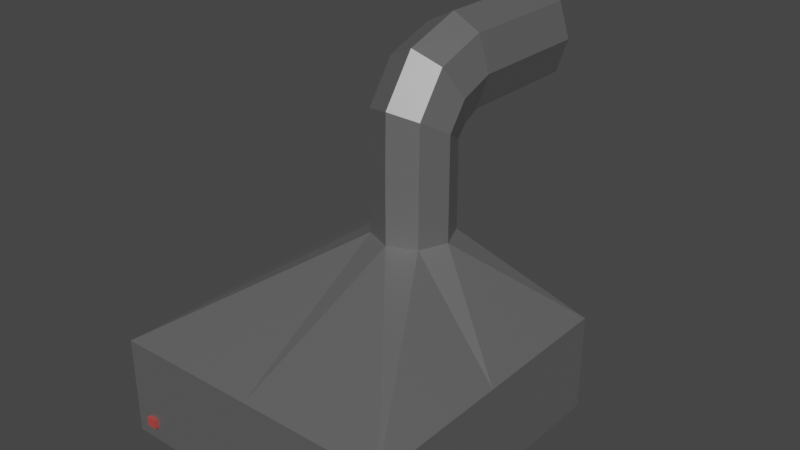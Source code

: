 # Source: Cocina_extractor.blend  (saved by Blender 2.91.10; exported with 4.5.12 LTS)
import bpy
from mathutils import Matrix  # noqa: F401  (used for matrix-valued properties, if any)

bpy.ops.wm.read_factory_settings(use_empty=True)
scene = bpy.context.scene
scene.name = 'Scene'

# ---- collections
col_collection = bpy.data.collections.new('Collection'); scene.collection.children.link(col_collection)

# ---- materials (node trees are filled in below, after node groups)
mat_material_003 = bpy.data.materials.new('Material.003')
mat_material_003.use_transparent_shadow = False
mat_material_002 = bpy.data.materials.new('Material.002')
mat_material_002.use_transparent_shadow = False
mat_material_016 = bpy.data.materials.new('Material.016')
mat_material_016.use_transparent_shadow = False

# ---- material node trees
mat_material_003.use_nodes = True; mat_material_003.node_tree.nodes.clear()
_N = mat_material_003.node_tree.nodes; _L = mat_material_003.node_tree.links
n0 = _N.new('ShaderNodeBsdfPrincipled'); n0.name = 'Principled BSDF'; n0.location = (10, 300)
n0.distribution = 'GGX'
n0.subsurface_method = 'BURLEY'
n0.inputs[0].default_value = (0.2598, 0.2598, 0.2598, 1.0)
n0.inputs[1].default_value = 0.6809
n0.inputs[3].default_value = 1.45
n0.inputs[27].default_value = (0.0, 0.0, 0.0, 1.0)
n0.inputs[28].default_value = 1.0
n1 = _N.new('ShaderNodeOutputMaterial'); n1.name = 'Material Output'; n1.location = (300, 300)
_L.new(n0.outputs[0], n1.inputs[0])
n1.is_active_output = True
mat_material_002.use_nodes = True; mat_material_002.node_tree.nodes.clear()
_N = mat_material_002.node_tree.nodes; _L = mat_material_002.node_tree.links
n0 = _N.new('ShaderNodeBsdfPrincipled'); n0.name = 'Principled BSDF'; n0.location = (10, 300)
n0.distribution = 'GGX'
n0.subsurface_method = 'BURLEY'
n0.inputs[0].default_value = (0.0, 0.0, 0.0, 1.0)
n0.inputs[2].default_value = 0.8262
n0.inputs[3].default_value = 1.45
n0.inputs[13].default_value = 0.07447
n0.inputs[27].default_value = (0.0, 0.0, 0.0, 1.0)
n0.inputs[28].default_value = 1.0
n1 = _N.new('ShaderNodeOutputMaterial'); n1.name = 'Material Output'; n1.location = (300, 300)
_L.new(n0.outputs[0], n1.inputs[0])
n1.is_active_output = True
mat_material_016.use_nodes = True; mat_material_016.node_tree.nodes.clear()
_N = mat_material_016.node_tree.nodes; _L = mat_material_016.node_tree.links
n0 = _N.new('ShaderNodeBsdfPrincipled'); n0.name = 'Principled BSDF'; n0.location = (10, 300)
n0.distribution = 'GGX'
n0.subsurface_method = 'BURLEY'
n0.inputs[0].default_value = (0.4575, 0.06437, 0.05641, 1.0)
n0.inputs[2].default_value = 0.8617
n0.inputs[3].default_value = 1.45
n0.inputs[13].default_value = 0.05319
n0.inputs[27].default_value = (0.0, 0.0, 0.0, 1.0)
n0.inputs[28].default_value = 1.0
n1 = _N.new('ShaderNodeOutputMaterial'); n1.name = 'Material Output'; n1.location = (300, 300)
_L.new(n0.outputs[0], n1.inputs[0])
n1.is_active_output = True

# ---- world
world_world = bpy.data.worlds.new('World'); scene.world = world_world
world_world.use_nodes = True; world_world.node_tree.nodes.clear()
_N = world_world.node_tree.nodes; _L = world_world.node_tree.links
n0 = _N.new('ShaderNodeOutputWorld'); n0.name = 'World Output'; n0.location = (300, 300)
n1 = _N.new('ShaderNodeBackground'); n1.name = 'Background'; n1.location = (10, 300)
n1.inputs[0].default_value = (0.05088, 0.05088, 0.05088, 1.0)
_L.new(n1.outputs[0], n0.inputs[0])
n0.is_active_output = True
world_world.color = (0.05088, 0.05088, 0.05088)
world_world.use_sun_shadow = False
world_world.sun_shadow_jitter_overblur = 0.0

# ---- meshes
me_cube_007 = bpy.data.meshes.new('Cube.007')
me_cube_007.from_pydata([(-0.9411, -0.9411, -1.0), (-0.1936, 0.3151, 0.1624), (-0.9411, 0.9411, -1.0), (-0.1936, 0.7024, 0.1624), (0.9411, -0.9411, -1.0), (0.1936, 0.3151, 0.1624), (0.9411, 0.9411, -1.0), (0.1936, 0.7024, 0.1624), (-0.8928, -1.0, -0.8392), (-1.0, 1.0, -0.3288), (1.0, 1.0, -0.3288), (0.896, -1.0, -0.8263), (-1.0, 1.0, -1.0), (-0.8928, -1.0, -0.9015), (1.0, 1.0, -1.0), (0.896, -1.0, -0.9145), (-0.9411, 0.9411, -0.5549), (-0.9411, -0.9411, -0.5549), (0.9411, 0.9411, -0.5549), (0.9411, -0.9411, -0.5549), (-1.0, 0.0, -1.0), (-0.2738, 0.5087, 0.1624), (1.0, 0.0, -1.0), (0.2738, 0.5087, 0.1624), (1.0, 0.0, -0.3288), (-1.0, 0.0, -0.3288), (-0.9411, 0.0, -1.0), (0.9411, 0.0, -1.0), (-0.9411, 0.0, -0.5549), (0.9411, 0.0, -0.5549), (0.0, 1.0, -1.0), (-1.197e-08, 0.7826, 0.1624), (0.479, -1.0, -0.9145), (1.197e-08, 0.2349, 0.1624), (0.479, -1.0, -0.8263), (0.0, 1.0, -0.3288), (0.0, 0.9411, -1.0), (0.0, -0.9411, -1.0), (0.0, 0.9411, -0.5549), (0.0, -0.9411, -0.5549), (0.0, 0.0, -0.1947), (-0.1936, 0.3206, 0.996), (-0.1936, 0.3151, 0.6478), (-0.1936, 0.7024, 0.6478), (0.1936, 0.3151, 0.6478), (0.1936, 0.7024, 0.6478), (-0.2738, 0.5087, 0.6478), (0.2738, 0.5087, 0.6478), (-1.197e-08, 0.7826, 0.6478), (1.197e-08, 0.2349, 0.6478), (-0.1936, 0.5233, 1.282), (-0.1936, 0.6969, 0.7787), (0.1936, 0.3206, 0.996), (0.1936, 0.6969, 0.7787), (-0.2738, 0.5087, 0.8874), (0.2738, 0.5087, 0.8874), (-1.197e-08, 0.7749, 0.7337), (1.197e-08, 0.2426, 1.041), (-0.1936, 0.879, 1.404), (-0.1936, 0.7644, 0.8645), (0.1936, 0.5233, 1.282), (0.1936, 0.7644, 0.8645), (-0.2738, 0.6439, 1.073), (0.2738, 0.6439, 1.073), (-1.247e-08, 0.8144, 0.778), (1.147e-08, 0.4734, 1.369), (-0.1936, 1.77, 1.404), (-0.1936, 0.879, 0.9214), (0.1936, 0.879, 1.404), (0.1936, 0.879, 0.9214), (-0.2738, 0.879, 1.162), (0.2738, 0.879, 1.162), (-1.075e-08, 0.879, 0.8215), (1.319e-08, 0.879, 1.504), (-0.1936, 1.77, 0.9214), (0.1936, 1.77, 1.404), (0.1936, 1.77, 0.9214), (-0.2738, 1.77, 1.162), (0.2738, 1.77, 1.162), (-1.075e-08, 1.77, 0.8215), (1.319e-08, 1.77, 1.504), (1.224e-09, 1.77, 1.162), (1.0, -1.0, -0.3288), (1.0, -1.0, -1.0), (-0.8235, -1.0, -0.9015), (-0.8235, -1.0, -0.8392), (0.896, -1.022, -0.8263), (0.896, -1.022, -0.9145), (0.479, -1.022, -0.9145), (0.479, -1.022, -0.8263), (-1.0, -1.0, -1.0), (-1.0, -1.0, -0.3288), (0.0, -1.0, -0.3288), (0.0, -1.0, -1.0), (-0.8928, -1.024, -0.9015), (-0.8928, -1.024, -0.8392), (-0.8235, -1.024, -0.8392), (-0.8235, -1.024, -0.9015)], [], [(25, 21, 3, 9), (35, 31, 7, 10), (24, 23, 5, 82), (92, 33, 1, 91), (27, 4, 19, 29), (21, 1, 42, 46), (8, 13, 94, 95), (22, 24, 82, 83), (30, 35, 10, 14), (20, 25, 9, 12), (26, 0, 90, 20), (36, 2, 12, 30), (27, 6, 14, 22), (37, 4, 83, 93), (40, 29, 19, 39), (26, 2, 16, 28), (37, 0, 17, 39), (36, 6, 18, 38), (0, 26, 28, 17), (38, 18, 29, 40), (4, 27, 22, 83), (2, 26, 20, 12), (90, 91, 25, 20), (14, 10, 24, 22), (33, 5, 44, 49), (6, 27, 29, 18), (10, 7, 23, 24), (91, 1, 21, 25), (23, 7, 45, 47), (16, 38, 40, 28), (2, 36, 38, 16), (4, 37, 39, 19), (28, 40, 39, 17), (0, 37, 93, 90), (6, 36, 30, 14), (12, 9, 35, 30), (34, 32, 88, 89), (5, 23, 47, 44), (82, 5, 33, 92), (9, 3, 31, 35), (49, 44, 52, 57), (45, 48, 56, 53), (42, 49, 57, 41), (47, 45, 53, 55), (31, 3, 43, 48), (3, 21, 46, 43), (1, 33, 49, 42), (7, 31, 48, 45), (41, 57, 65, 50), (55, 53, 61, 63), (56, 51, 59, 64), (51, 54, 62, 59), (46, 42, 41, 54), (44, 47, 55, 52), (43, 46, 54, 51), (48, 43, 51, 56), (64, 59, 67, 72), (59, 62, 70, 67), (60, 63, 71, 68), (62, 50, 58, 70), (53, 56, 64, 61), (57, 52, 60, 65), (54, 41, 50, 62), (52, 55, 63, 60), (68, 71, 78, 75), (70, 58, 66, 77), (73, 68, 75, 80), (69, 72, 79, 76), (63, 61, 69, 71), (50, 65, 73, 58), (61, 64, 72, 69), (65, 60, 68, 73), (81, 77, 66, 80), (79, 74, 77, 81), (76, 79, 81, 78), (78, 81, 80, 75), (67, 70, 77, 74), (72, 67, 74, 79), (71, 69, 76, 78), (58, 73, 80, 66), (11, 15, 83, 82), (15, 32, 93, 83), (34, 11, 82, 92), (32, 34, 92, 93), (87, 86, 89, 88), (32, 15, 87, 88), (11, 34, 89, 86), (15, 11, 86, 87), (13, 8, 91, 90), (8, 85, 92, 91), (84, 13, 90, 93), (85, 84, 93, 92), (97, 96, 95, 94), (84, 85, 96, 97), (85, 8, 95, 96), (13, 84, 97, 94)])
me_cube_007.polygons.foreach_set('material_index', [0, 0, 0, 0, 0, 0, 2, 0, 0, 0, 0, 0, 0, 0, 0, 0, 0, 0, 0, 0, 0, 0, 0, 0, 0, 0, 0, 0, 0, 0, 0, 0, 0, 0, 0, 0, 1, 0, 0, 0, 0, 0, 0, 0, 0, 0, 0, 0, 0, 0, 0, 0, 0, 0, 0, 0, 0, 0, 0, 0, 0, 0, 0, 0, 0, 0, 0, 0, 0, 0, 0, 0, 0, 0, 0, 0, 0, 0, 0, 0, 0, 0, 0, 0, 1, 1, 1, 1, 0, 0, 0, 0, 2, 2, 2, 2])
_uv = me_cube_007.uv_layers.new(name='UVMap')
_uv.uv.foreach_set('vector', [0.4589, 0.125, 0.625, 0.125, 0.625, 0.25, 0.4589, 0.25, 0.4589, 0.375, 0.625, 0.375, 0.625, 0.5, 0.4589, 0.5, 0.4589, 0.625, 0.625, 0.625, 0.625, 0.75, 0.4589, 0.75, 0.4589, 0.875, 0.625, 0.875, 0.625, 1.0, 0.4589, 1.0, 0.3676, 0.625, 0.3676, 0.7426, 0.3676, 0.7426, 0.3676, 0.625, 0.625, 0.125, 0.625, 0.0, 0.625, 0.0, 0.625, 0.125, 0.4237, 0.9648, 0.4102, 0.9648, 0.4102, 0.9648, 0.4237, 0.9648, 0.375, 0.625, 0.4589, 0.625, 0.4589, 0.75, 0.375, 0.75, 0.375, 0.375, 0.4589, 0.375, 0.4589, 0.5, 0.375, 0.5, 0.375, 0.125, 0.4589, 0.125, 0.4589, 0.25, 0.375, 0.25, 0.1324, 0.625, 0.1324, 0.7426, 0.125, 0.75, 0.125, 0.625, 0.25, 0.5074, 0.1324, 0.5074, 0.125, 0.5, 0.25, 0.5, 0.3676, 0.625, 0.3676, 0.5074, 0.375, 0.5, 0.375, 0.625, 0.25, 0.7426, 0.3676, 0.7426, 0.375, 0.75, 0.25, 0.75, 0.25, 0.625, 0.3676, 0.625, 0.3676, 0.7426, 0.25, 0.7426, 0.1324, 0.625, 0.1324, 0.5074, 0.1324, 0.5074, 0.1324, 0.625, 0.25, 0.7426, 0.1324, 0.7426, 0.1324, 0.7426, 0.25, 0.7426, 0.25, 0.5074, 0.3676, 0.5074, 0.3676, 0.5074, 0.25, 0.5074, 0.1324, 0.7426, 0.1324, 0.625, 0.1324, 0.625, 0.1324, 0.7426, 0.25, 0.5074, 0.3676, 0.5074, 0.3676, 0.625, 0.25, 0.625, 0.3676, 0.7426, 0.3676, 0.625, 0.375, 0.625, 0.375, 0.75, 0.1324, 0.5074, 0.1324, 0.625, 0.125, 0.625, 0.125, 0.5, 0.375, 0.0, 0.4589, 0.0, 0.4589, 0.125, 0.375, 0.125, 0.375, 0.5, 0.4589, 0.5, 0.4589, 0.625, 0.375, 0.625, 0.625, 0.875, 0.625, 0.75, 0.625, 0.75, 0.625, 0.875, 0.3676, 0.5074, 0.3676, 0.625, 0.3676, 0.625, 0.3676, 0.5074, 0.4589, 0.5, 0.625, 0.5, 0.625, 0.625, 0.4589, 0.625, 0.4589, 0.0, 0.625, 0.0, 0.625, 0.125, 0.4589, 0.125, 0.625, 0.625, 0.625, 0.5, 0.625, 0.5, 0.625, 0.625, 0.1324, 0.5074, 0.25, 0.5074, 0.25, 0.625, 0.1324, 0.625, 0.1324, 0.5074, 0.25, 0.5074, 0.25, 0.5074, 0.1324, 0.5074, 0.3676, 0.7426, 0.25, 0.7426, 0.25, 0.7426, 0.3676, 0.7426, 0.1324, 0.625, 0.25, 0.625, 0.25, 0.7426, 0.1324, 0.7426, 0.1324, 0.7426, 0.25, 0.7426, 0.25, 0.75, 0.125, 0.75, 0.3676, 0.5074, 0.25, 0.5074, 0.25, 0.5, 0.375, 0.5, 0.375, 0.25, 0.4589, 0.25, 0.4589, 0.375, 0.375, 0.375, 0.4225, 0.8386, 0.4114, 0.8386, 0.4114, 0.8386, 0.4225, 0.8386, 0.625, 0.75, 0.625, 0.625, 0.625, 0.625, 0.625, 0.75, 0.4589, 0.75, 0.625, 0.75, 0.625, 0.875, 0.4589, 0.875, 0.4589, 0.25, 0.625, 0.25, 0.625, 0.375, 0.4589, 0.375, 0.625, 0.875, 0.625, 0.75, 0.625, 0.75, 0.625, 0.875, 0.625, 0.5, 0.625, 0.375, 0.625, 0.375, 0.625, 0.5, 0.625, 1.0, 0.625, 0.875, 0.625, 0.875, 0.625, 1.0, 0.625, 0.625, 0.625, 0.5, 0.625, 0.5, 0.625, 0.625, 0.625, 0.375, 0.625, 0.25, 0.625, 0.25, 0.625, 0.375, 0.625, 0.25, 0.625, 0.125, 0.625, 0.125, 0.625, 0.25, 0.625, 1.0, 0.625, 0.875, 0.625, 0.875, 0.625, 1.0, 0.625, 0.5, 0.625, 0.375, 0.625, 0.375, 0.625, 0.5, 0.625, 1.0, 0.625, 0.875, 0.625, 0.875, 0.625, 1.0, 0.625, 0.625, 0.625, 0.5, 0.625, 0.5, 0.625, 0.625, 0.625, 0.375, 0.625, 0.25, 0.625, 0.25, 0.625, 0.375, 0.625, 0.25, 0.625, 0.125, 0.625, 0.125, 0.625, 0.25, 0.625, 0.125, 0.625, 0.0, 0.625, 0.0, 0.625, 0.125, 0.625, 0.75, 0.625, 0.625, 0.625, 0.625, 0.625, 0.75, 0.625, 0.25, 0.625, 0.125, 0.625, 0.125, 0.625, 0.25, 0.625, 0.375, 0.625, 0.25, 0.625, 0.25, 0.625, 0.375, 0.625, 0.375, 0.625, 0.25, 0.625, 0.25, 0.625, 0.375, 0.625, 0.25, 0.625, 0.125, 0.625, 0.125, 0.625, 0.25, 0.625, 0.75, 0.625, 0.625, 0.625, 0.625, 0.625, 0.75, 0.625, 0.125, 0.625, 0.0, 0.625, 0.0, 0.625, 0.125, 0.625, 0.5, 0.625, 0.375, 0.625, 0.375, 0.625, 0.5, 0.625, 0.875, 0.625, 0.75, 0.625, 0.75, 0.625, 0.875, 0.625, 0.125, 0.625, 0.0, 0.625, 0.0, 0.625, 0.125, 0.625, 0.75, 0.625, 0.625, 0.625, 0.625, 0.625, 0.75, 0.625, 0.75, 0.625, 0.625, 0.625, 0.625, 0.625, 0.75, 0.625, 0.125, 0.625, 0.0, 0.625, 0.0, 0.625, 0.125, 0.625, 0.875, 0.625, 0.75, 0.625, 0.75, 0.625, 0.875, 0.625, 0.5, 0.625, 0.375, 0.625, 0.375, 0.625, 0.5, 0.625, 0.625, 0.625, 0.5, 0.625, 0.5, 0.625, 0.625, 0.625, 1.0, 0.625, 0.875, 0.625, 0.875, 0.625, 1.0, 0.625, 0.5, 0.625, 0.375, 0.625, 0.375, 0.625, 0.5, 0.625, 0.875, 0.625, 0.75, 0.625, 0.75, 0.625, 0.875, 0.75, 0.625, 0.875, 0.625, 0.875, 0.75, 0.75, 0.75, 0.75, 0.5, 0.875, 0.5, 0.875, 0.625, 0.75, 0.625, 0.625, 0.5, 0.75, 0.5, 0.75, 0.625, 0.625, 0.625, 0.625, 0.625, 0.75, 0.625, 0.75, 0.75, 0.625, 0.75, 0.625, 0.25, 0.625, 0.125, 0.625, 0.125, 0.625, 0.25, 0.625, 0.375, 0.625, 0.25, 0.625, 0.25, 0.625, 0.375, 0.625, 0.625, 0.625, 0.5, 0.625, 0.5, 0.625, 0.625, 0.625, 1.0, 0.625, 0.875, 0.625, 0.875, 0.625, 1.0, 0.4225, 0.7864, 0.4114, 0.7864, 0.375, 0.75, 0.4589, 0.75, 0.4114, 0.7864, 0.4114, 0.8386, 0.375, 0.875, 0.375, 0.75, 0.4225, 0.8386, 0.4225, 0.7864, 0.4589, 0.75, 0.4589, 0.875, 0.4114, 0.8386, 0.4225, 0.8386, 0.4589, 0.875, 0.375, 0.875, 0.4114, 0.7864, 0.4225, 0.7864, 0.4225, 0.8386, 0.4114, 0.8386, 0.4114, 0.8386, 0.4114, 0.7864, 0.4114, 0.7864, 0.4114, 0.8386, 0.4225, 0.7864, 0.4225, 0.8386, 0.4225, 0.8386, 0.4225, 0.7864, 0.4114, 0.7864, 0.4225, 0.7864, 0.4225, 0.7864, 0.4114, 0.7864, 0.4102, 0.9648, 0.4237, 0.9648, 0.4589, 1.0, 0.375, 1.0, 0.4237, 0.9648, 0.4237, 0.9102, 0.4589, 0.875, 0.4589, 1.0, 0.4102, 0.9102, 0.4102, 0.9648, 0.375, 1.0, 0.375, 0.875, 0.4237, 0.9102, 0.4102, 0.9102, 0.375, 0.875, 0.4589, 0.875, 0.4102, 0.9102, 0.4237, 0.9102, 0.4237, 0.9648, 0.4102, 0.9648, 0.4102, 0.9102, 0.4237, 0.9102, 0.4237, 0.9102, 0.4102, 0.9102, 0.4237, 0.9102, 0.4237, 0.9648, 0.4237, 0.9648, 0.4237, 0.9102, 0.4102, 0.9648, 0.4102, 0.9102, 0.4102, 0.9102, 0.4102, 0.9648])
me_cube_007.materials.append(mat_material_003)
me_cube_007.materials.append(mat_material_002)
me_cube_007.materials.append(mat_material_016)
me_cube_007.use_remesh_fix_poles = True
me_cube_007.use_remesh_preserve_attributes = False
me_cube_007.use_mirror_vertex_groups = False
me_cube_007.update()

# ---- objects
ob_tubo_extractor_cocina = bpy.data.objects.new('Tubo extractor cocina', me_cube_007)

# ---- transforms, parenting, visibility, modifiers, constraints
ob_tubo_extractor_cocina.location = (0.01658, -0.0253, 1.562)
ob_tubo_extractor_cocina.scale = (0.3178, 0.3178, 0.3178)
ob_tubo_extractor_cocina.lineart.crease_threshold = 0.0

# ---- collection membership
col_collection.objects.link(ob_tubo_extractor_cocina)

# ---- scene / render settings (as saved in the file)
scene.frame_start = 1; scene.frame_end = 250; scene.frame_set(1)
scene.render.engine = 'BLENDER_EEVEE_NEXT'
scene.cycles.use_denoising = False
scene.cycles.samples = 128
scene.cycles.sampling_pattern = 'TABULATED_SOBOL'
scene.cycles.use_adaptive_sampling = False
scene.cycles.use_light_tree = False
scene.view_settings.view_transform = 'Filmic'
bpy.context.view_layer.update()

# ---- added for rendering (the .blend has no active camera and no usable light): camera, sun
cam_auto = bpy.data.cameras.new('AutoCamera')
cam_auto.lens = 50.0
cam_auto.sensor_width = 36.0
cam_auto.clip_end = 1000.0
ob_auto_camera = bpy.data.objects.new('AutoCamera', cam_auto)
scene.collection.objects.link(ob_auto_camera)
ob_auto_camera.location = (1.26638, -1.40654, 2.64218)
ob_auto_camera.rotation_euler = (1.09748, -7.21219e-08, 0.694738)
scene.camera = ob_auto_camera
light_auto_sun = bpy.data.lights.new('AutoSun', 'SUN')
light_auto_sun.energy = 3.0
light_auto_sun.angle = 0.0523599
ob_auto_sun = bpy.data.objects.new('AutoSun', light_auto_sun)
scene.collection.objects.link(ob_auto_sun)
ob_auto_sun.rotation_euler = (0.872665, 0.174533, 0.523599)
bpy.context.view_layer.update()
